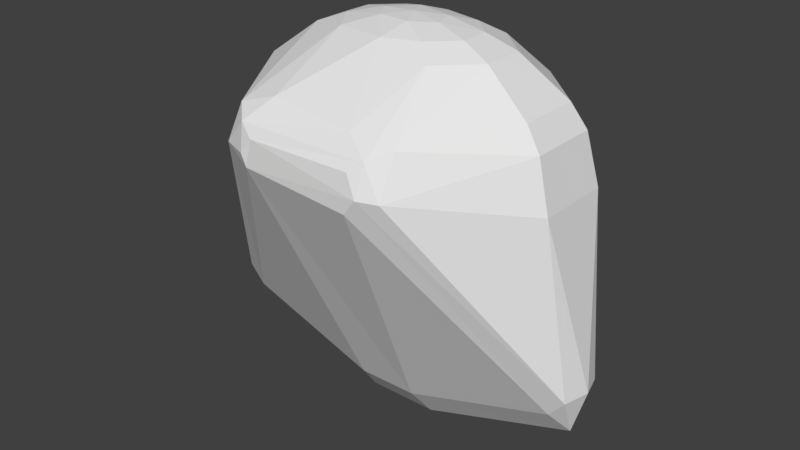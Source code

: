 # Source: monster4collider.blend  (saved by Blender 2.78.0; exported with 4.5.12 LTS)
import bpy
from mathutils import Matrix  # noqa: F401  (used for matrix-valued properties, if any)

bpy.ops.wm.read_factory_settings(use_empty=True)
scene = bpy.context.scene
scene.name = 'Scene'

# ---- collections
col_collection_1 = bpy.data.collections.new('Collection 1'); scene.collection.children.link(col_collection_1)

# ---- world
world_world = bpy.data.worlds.new('World'); scene.world = world_world
world_world.color = (0.05088, 0.05088, 0.05088)
world_world.use_sun_shadow = False
world_world.sun_shadow_jitter_overblur = 0.0
world_world.cycles.sampling_method = 'MANUAL'

# ---- meshes
me_sphere = bpy.data.meshes.new('Sphere')
me_sphere.from_pydata([(0.0, 0.3827, 0.9239), (0.2249, 0.3096, 0.9239), (0.3266, 0.4495, 0.8315), (0.4887, 0.6727, 0.5556), (0.5613, 0.7751, 0.3035), (0.5878, 0.809, 7.55e-08), (0.5765, 0.7935, -0.1951), (0.543, 0.7474, -0.3827), (0.153, 0.1111, 0.9833), (0.364, 0.1183, 0.9239), (0.5284, 0.1717, 0.8315), (0.7908, 0.2569, 0.5556), (0.8787, 0.2855, 0.3827), (0.9511, 0.309, 7.55e-08), (0.1855, -0.06029, 0.9808), (0.364, -0.1183, 0.9239), (0.5284, -0.1717, 0.8315), (0.7908, -0.2569, 0.5556), (0.8787, -0.2855, 0.3827), (0.9511, -0.309, 7.55e-08), (0.05843, -0.1798, 0.9833), (0.2249, -0.3096, 0.9239), (0.3266, -0.4495, 0.8315), (0.02416, -0.3967, 0.9175), (-1.915e-07, -5.895e-07, 1.0), (-0.1147, -0.1578, 0.9808), (-0.2645, -0.3274, 0.9069), (-0.364, -0.1183, 0.9239), (-0.5284, -0.1717, 0.8315), (-0.7908, -0.2569, 0.5556), (-0.8787, -0.2855, 0.3827), (-0.9511, -0.309, 7.55e-08), (-0.1891, -3.8e-07, 0.9833), (-0.364, 0.1183, 0.9239), (-0.5284, 0.1717, 0.8315), (-0.7908, 0.2569, 0.5556), (-0.8787, 0.2855, 0.3827), (-0.9511, 0.309, 7.55e-08), (-0.2249, 0.3096, 0.9239), (-0.3266, 0.4495, 0.8315), (-0.4887, 0.6727, 0.5556), (-0.543, 0.7474, 0.3827), (-0.5765, 0.7935, 0.1951), (-0.5878, 0.809, 7.55e-08), (-0.4908, 0.8072, -0.2717), (-0.06062, 0.1866, 0.9832), (1.271e-08, 0.5556, 0.8315), (-4.689e-08, 0.8315, 0.5556), (-1.065e-07, 0.9239, 0.3827), (-0.00244, 0.9978, 0.1089), (-1.363e-07, 0.9808, -0.1951), (-1.363e-07, 0.9239, -0.3827), (0.1232, 0.2124, -1.879), (0.1192, -0.2146, -1.884), (0.1238, 0.07742, -2.122), (0.1493, -0.02195, -2.122), (0.9642, 0.2806, -1.41), (1.072, 0.1979, -1.379), (1.116, -0.001688, -1.366), (1.072, -0.2013, -1.379), (0.9817, -0.1972, -1.524), (1.014, 0.1011, -1.722), (1.046, -0.02838, -1.713), (-0.2343, 0.2124, -1.879), (-0.23, -0.2084, -1.893), (-0.2343, 0.07771, -2.122), (-0.2608, -0.02175, -2.122), (-1.016, 0.2806, -1.41), (-1.123, 0.1979, -1.379), (-1.168, -0.001688, -1.366), (-1.123, -0.2013, -1.379), (-1.033, -0.1972, -1.524), (-1.066, 0.101, -1.722), (-1.098, -0.02871, -1.713), (0.4503, -1.127, 0.1681), (0.3503, -1.196, 0.1792), (0.4447, -0.9606, 0.4641), (-0.3281, -1.199, 0.1347), (-0.3502, -1.21, 0.2319), (-0.5079, -1.115, 0.2267), (0.3607, -1.117, 0.4072), (-0.2955, -1.193, 0.3436), (-0.3748, -1.15, 0.427), (-0.4596, -1.031, 0.5025), (0.294, -1.174, 0.3393), (-0.2636, -0.9879, 0.5878), (0.2825, -1.192, 0.0586), (0.2112, -1.004, 0.5214)], [], [(48, 4, 49), (4, 48, 47, 3), (45, 24, 8), (4, 12, 13), (5, 4, 13), (8, 9, 1), (8, 24, 14), (14, 24, 20), (20, 23, 21), (21, 23, 22), (20, 24, 25), (26, 27, 28), (25, 24, 32), (27, 32, 33), (37, 42, 43), (32, 24, 45), (42, 49, 43), (38, 45, 0), (77, 78, 79), (78, 81, 82), (79, 82, 83), (84, 75, 80), (80, 74, 76), (75, 86, 60), (86, 53, 60), (79, 31, 70), (31, 69, 70), (26, 83, 85), (29, 30, 83), (26, 28, 83), (83, 28, 29), (17, 76, 18), (17, 16, 76), (16, 22, 76), (22, 80, 76), (22, 87, 80), (62, 58, 59), (63, 51, 52), (79, 70, 71), (77, 71, 64), (84, 81, 78, 77, 86, 75), (72, 65, 66), (23, 87, 22), (23, 85, 87), (59, 74, 75, 60), (68, 37, 43), (70, 73, 71), (77, 79, 71), (73, 72, 66), (13, 19, 58), (19, 59, 58), (60, 62, 59), (19, 74, 59), (5, 6, 50, 49), (49, 4, 5), (1, 0, 45, 8), (6, 7, 51, 50), (2, 46, 0, 1), (12, 4, 3, 11), (10, 2, 1, 9), (16, 10, 9, 15), (17, 18, 12, 11), (19, 13, 12, 18), (21, 15, 14, 20), (22, 16, 15, 21), (11, 3, 2, 10), (3, 47, 46, 2), (25, 26, 23, 20), (47, 40, 39, 46), (40, 35, 34, 39), (35, 29, 28, 34), (27, 26, 25, 32), (37, 31, 30, 36), (34, 28, 27, 33), (36, 30, 29, 35), (39, 34, 33, 38), (17, 11, 10, 16), (41, 36, 35, 40), (42, 37, 36, 41), (45, 38, 33, 32), (49, 42, 41, 48), (50, 44, 43, 49), (46, 39, 38, 0), (44, 50, 51), (48, 41, 40, 47), (14, 15, 9, 8), (52, 51, 7, 56), (79, 78, 82), (83, 82, 85), (80, 75, 74), (61, 62, 55, 54), (64, 71, 73, 66), (79, 83, 30, 31), (61, 54, 52, 56), (37, 68, 69, 31), (63, 65, 72, 67), (58, 62, 61, 57), (63, 52, 54, 65), (18, 76, 74, 19), (53, 86, 77, 64), (63, 67, 44, 51), (62, 60, 53, 55), (67, 68, 43, 44), (72, 68, 67), (56, 57, 61), (87, 85, 82, 80), (72, 73, 69, 68), (73, 70, 69), (80, 82, 81, 84), (57, 5, 13, 58), (26, 85, 23), (64, 66, 55, 53), (55, 66, 65, 54), (7, 6, 5, 57, 56)])
me_sphere.use_remesh_preserve_volume = False
me_sphere.use_remesh_preserve_attributes = False
me_sphere.use_mirror_vertex_groups = False
me_sphere.update()

# ---- objects
ob_sphere = bpy.data.objects.new('Sphere', me_sphere)

# ---- transforms, parenting, visibility, modifiers, constraints
ob_sphere.location = (-0.03803, 0.0, 0.03803)
ob_sphere.scale = (0.7708, 0.5392, 0.5595)
ob_sphere.lineart.crease_threshold = 0.0
_vg = ob_sphere.vertex_groups.new(name='pelvis')
_vg = ob_sphere.vertex_groups.new(name='head')
_vg = ob_sphere.vertex_groups.new(name='wing_low.L')
_vg = ob_sphere.vertex_groups.new(name='wing_middle.L')
_vg = ob_sphere.vertex_groups.new(name='wing_up.L')
_vg = ob_sphere.vertex_groups.new(name='wing_low.R')
_vg = ob_sphere.vertex_groups.new(name='wing_middle.R')
_vg = ob_sphere.vertex_groups.new(name='wing_up.R')
_vg = ob_sphere.vertex_groups.new(name='leg_middle_thigh.L')
_vg = ob_sphere.vertex_groups.new(name='leg_middle_knee.L')
_vg = ob_sphere.vertex_groups.new(name='leg_middle.L')
_vg = ob_sphere.vertex_groups.new(name='leg_side_thigh.L')
_vg = ob_sphere.vertex_groups.new(name='leg_side_knee.L')
_vg = ob_sphere.vertex_groups.new(name='leg_side.L')
_vg = ob_sphere.vertex_groups.new(name='leg_middle_thigh.R')
_vg = ob_sphere.vertex_groups.new(name='leg_middle_knee.R')
_vg = ob_sphere.vertex_groups.new(name='leg_middle.R')
_vg = ob_sphere.vertex_groups.new(name='leg_side_thigh.R')
_vg = ob_sphere.vertex_groups.new(name='leg_side_knee.R')
_vg = ob_sphere.vertex_groups.new(name='leg_side.R')
_vg = ob_sphere.vertex_groups.new(name='eye.R')
_vg = ob_sphere.vertex_groups.new(name='eye_ik.R')
_vg = ob_sphere.vertex_groups.new(name='eye.L')
_vg = ob_sphere.vertex_groups.new(name='eye_ik.L')

# ---- collection membership
col_collection_1.objects.link(ob_sphere)

# ---- scene / render settings (as saved in the file)
scene.frame_start = 1; scene.frame_end = 40; scene.frame_set(1)
scene.render.engine = 'CYCLES'
scene.render.resolution_percentage = 50
scene.render.dither_intensity = 0.0
scene.cycles.use_denoising = False
scene.cycles.samples = 128
scene.cycles.sampling_pattern = 'TABULATED_SOBOL'
scene.cycles.light_sampling_threshold = 0.0
scene.cycles.use_adaptive_sampling = False
scene.cycles.use_light_tree = False
scene.cycles.blur_glossy = 0.0
scene.cycles.sample_clamp_indirect = 0.0
scene.view_settings.view_transform = 'Standard'
bpy.context.view_layer.update()

# ---- added for rendering (the .blend has no active camera and no usable light): camera, sun
cam_auto = bpy.data.cameras.new('AutoCamera')
cam_auto.lens = 50.0
cam_auto.sensor_width = 36.0
cam_auto.clip_end = 1000.0
ob_auto_camera = bpy.data.objects.new('AutoCamera', cam_auto)
scene.collection.objects.link(ob_auto_camera)
ob_auto_camera.location = (2.48728, -3.11138, 1.7603)
ob_auto_camera.rotation_euler = (1.09748, -7.21219e-08, 0.694738)
scene.camera = ob_auto_camera
light_auto_sun = bpy.data.lights.new('AutoSun', 'SUN')
light_auto_sun.energy = 3.0
light_auto_sun.angle = 0.0523599
ob_auto_sun = bpy.data.objects.new('AutoSun', light_auto_sun)
scene.collection.objects.link(ob_auto_sun)
ob_auto_sun.rotation_euler = (0.872665, 0.174533, 0.523599)
bpy.context.view_layer.update()

